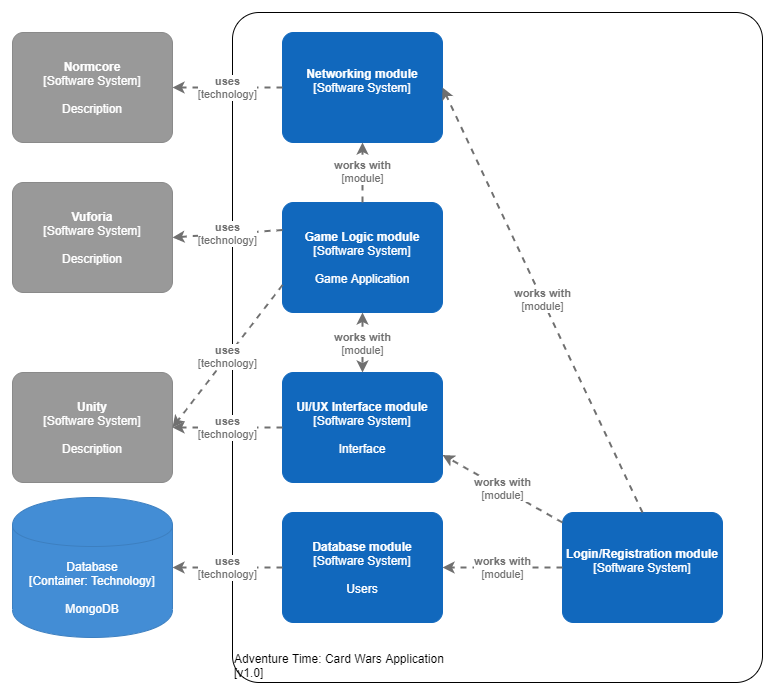

The diagram above was exported from draw.io. Its source (the exported page's mxGraphModel, read from the mxfile embedded in the PNG):
<mxGraphModel dx="2048" dy="682" grid="1" gridSize="10" guides="1" tooltips="1" connect="1" arrows="1" fold="1" page="1" pageScale="1" pageWidth="827" pageHeight="1169" math="0" shadow="0">
  <root>
    <mxCell id="WIyWlLk6GJQsqaUBKTNV-0" />
    <mxCell id="WIyWlLk6GJQsqaUBKTNV-1" parent="WIyWlLk6GJQsqaUBKTNV-0" />
    <object placeholders="1" c4Name="Adventure Time: Card Wars Application" c4Type="ExecutionEnvironment" c4Application="v1.0" label="&lt;div style=&quot;text-align: left&quot;&gt;%c4Name%&lt;/div&gt;&lt;div style=&quot;text-align: left&quot;&gt;[%c4Application%]&lt;/div&gt;" id="8nNlqScjDIhnsxy9DKZS-0">
      <mxCell style="rounded=1;whiteSpace=wrap;html=1;labelBackgroundColor=none;fillColor=#ffffff;fontColor=#000000;align=left;arcSize=5;strokeColor=#000000;verticalAlign=bottom;metaEdit=1;metaData={&quot;c4Type&quot;:{&quot;editable&quot;:false}};points=[[0.25,0,0],[0.5,0,0],[0.75,0,0],[1,0.25,0],[1,0.5,0],[1,0.75,0],[0.75,1,0],[0.5,1,0],[0.25,1,0],[0,0.75,0],[0,0.5,0],[0,0.25,0]];" vertex="1" parent="WIyWlLk6GJQsqaUBKTNV-1">
        <mxGeometry x="60" y="40" width="530" height="670" as="geometry" />
      </mxCell>
    </object>
    <object placeholders="1" c4Name="Networking module" c4Type="Software System" c4Description="" label="&lt;b&gt;%c4Name%&lt;/b&gt;&lt;div&gt;[%c4Type%]&lt;/div&gt;&lt;br&gt;&lt;div&gt;%c4Description%&lt;/div&gt;" id="8nNlqScjDIhnsxy9DKZS-2">
      <mxCell style="rounded=1;whiteSpace=wrap;html=1;labelBackgroundColor=none;fillColor=#1168BD;fontColor=#ffffff;align=center;arcSize=10;strokeColor=#1168BD;metaEdit=1;metaData={&quot;c4Type&quot;:{&quot;editable&quot;:false}};points=[[0.25,0,0],[0.5,0,0],[0.75,0,0],[1,0.25,0],[1,0.5,0],[1,0.75,0],[0.75,1,0],[0.5,1,0],[0.25,1,0],[0,0.75,0],[0,0.5,0],[0,0.25,0]];" vertex="1" parent="WIyWlLk6GJQsqaUBKTNV-1">
        <mxGeometry x="110" y="60" width="160" height="110.00000000000001" as="geometry" />
      </mxCell>
    </object>
    <object placeholders="1" c4Name="UI/UX Interface module" c4Type="Software System" c4Description="Interface" label="&lt;b&gt;%c4Name%&lt;/b&gt;&lt;div&gt;[%c4Type%]&lt;/div&gt;&lt;br&gt;&lt;div&gt;%c4Description%&lt;/div&gt;" id="8nNlqScjDIhnsxy9DKZS-3">
      <mxCell style="rounded=1;whiteSpace=wrap;html=1;labelBackgroundColor=none;fillColor=#1168BD;fontColor=#ffffff;align=center;arcSize=10;strokeColor=#1168BD;metaEdit=1;metaData={&quot;c4Type&quot;:{&quot;editable&quot;:false}};points=[[0.25,0,0],[0.5,0,0],[0.75,0,0],[1,0.25,0],[1,0.5,0],[1,0.75,0],[0.75,1,0],[0.5,1,0],[0.25,1,0],[0,0.75,0],[0,0.5,0],[0,0.25,0]];" vertex="1" parent="WIyWlLk6GJQsqaUBKTNV-1">
        <mxGeometry x="110" y="400" width="160" height="110.00000000000001" as="geometry" />
      </mxCell>
    </object>
    <object placeholders="1" c4Name="Login/Registration module" c4Type="Software System" c4Description="" label="&lt;b&gt;%c4Name%&lt;/b&gt;&lt;div&gt;[%c4Type%]&lt;/div&gt;&lt;br&gt;&lt;div&gt;%c4Description%&lt;/div&gt;" id="8nNlqScjDIhnsxy9DKZS-4">
      <mxCell style="rounded=1;whiteSpace=wrap;html=1;labelBackgroundColor=none;fillColor=#1168BD;fontColor=#ffffff;align=center;arcSize=10;strokeColor=#1168BD;metaEdit=1;metaData={&quot;c4Type&quot;:{&quot;editable&quot;:false}};points=[[0.25,0,0],[0.5,0,0],[0.75,0,0],[1,0.25,0],[1,0.5,0],[1,0.75,0],[0.75,1,0],[0.5,1,0],[0.25,1,0],[0,0.75,0],[0,0.5,0],[0,0.25,0]];" vertex="1" parent="WIyWlLk6GJQsqaUBKTNV-1">
        <mxGeometry x="390" y="540" width="160" height="110.00000000000001" as="geometry" />
      </mxCell>
    </object>
    <object placeholders="1" c4Name="Game Logic module" c4Type="Software System" c4Description="Game Application" label="&lt;b&gt;%c4Name%&lt;/b&gt;&lt;div&gt;[%c4Type%]&lt;/div&gt;&lt;br&gt;&lt;div&gt;%c4Description%&lt;/div&gt;" id="8nNlqScjDIhnsxy9DKZS-7">
      <mxCell style="rounded=1;whiteSpace=wrap;html=1;labelBackgroundColor=none;fillColor=#1168BD;fontColor=#ffffff;align=center;arcSize=10;strokeColor=#1168BD;metaEdit=1;metaData={&quot;c4Type&quot;:{&quot;editable&quot;:false}};points=[[0.25,0,0],[0.5,0,0],[0.75,0,0],[1,0.25,0],[1,0.5,0],[1,0.75,0],[0.75,1,0],[0.5,1,0],[0.25,1,0],[0,0.75,0],[0,0.5,0],[0,0.25,0]];" vertex="1" parent="WIyWlLk6GJQsqaUBKTNV-1">
        <mxGeometry x="110" y="230" width="160" height="110.00000000000001" as="geometry" />
      </mxCell>
    </object>
    <object placeholders="1" c4Name="Database module" c4Type="Software System" c4Description="Users" label="&lt;b&gt;%c4Name%&lt;/b&gt;&lt;div&gt;[%c4Type%]&lt;/div&gt;&lt;br&gt;&lt;div&gt;%c4Description%&lt;/div&gt;" id="8nNlqScjDIhnsxy9DKZS-8">
      <mxCell style="rounded=1;whiteSpace=wrap;html=1;labelBackgroundColor=none;fillColor=#1168BD;fontColor=#ffffff;align=center;arcSize=10;strokeColor=#1168BD;metaEdit=1;metaData={&quot;c4Type&quot;:{&quot;editable&quot;:false}};points=[[0.25,0,0],[0.5,0,0],[0.75,0,0],[1,0.25,0],[1,0.5,0],[1,0.75,0],[0.75,1,0],[0.5,1,0],[0.25,1,0],[0,0.75,0],[0,0.5,0],[0,0.25,0]];" vertex="1" parent="WIyWlLk6GJQsqaUBKTNV-1">
        <mxGeometry x="110" y="540" width="160" height="110.00000000000001" as="geometry" />
      </mxCell>
    </object>
    <object placeholders="1" c4Name="Normcore" c4Type="Software System" c4Description="Description" label="&lt;b&gt;%c4Name%&lt;/b&gt;&lt;div&gt;[%c4Type%]&lt;/div&gt;&lt;br&gt;&lt;div&gt;%c4Description%&lt;/div&gt;" id="8nNlqScjDIhnsxy9DKZS-9">
      <mxCell style="rounded=1;whiteSpace=wrap;html=1;labelBackgroundColor=none;fillColor=#999999;fontColor=#ffffff;align=center;arcSize=10;strokeColor=#8A8A8A;metaEdit=1;metaData={&quot;c4Type&quot;:{&quot;editable&quot;:false}};points=[[0.25,0,0],[0.5,0,0],[0.75,0,0],[1,0.25,0],[1,0.5,0],[1,0.75,0],[0.75,1,0],[0.5,1,0],[0.25,1,0],[0,0.75,0],[0,0.5,0],[0,0.25,0]];" vertex="1" parent="WIyWlLk6GJQsqaUBKTNV-1">
        <mxGeometry x="-160" y="60" width="160" height="110.00000000000001" as="geometry" />
      </mxCell>
    </object>
    <object placeholders="1" c4Type="Relationship" c4Technology="technology" c4Description="uses" label="&lt;div style=&quot;text-align: left&quot;&gt;&lt;div style=&quot;text-align: center&quot;&gt;&lt;b&gt;%c4Description%&lt;/b&gt;&lt;/div&gt;&lt;div style=&quot;text-align: center&quot;&gt;[%c4Technology%]&lt;/div&gt;&lt;/div&gt;" id="8nNlqScjDIhnsxy9DKZS-10">
      <mxCell style="edgeStyle=none;rounded=0;html=1;entryX=1;entryY=0.5;jettySize=auto;orthogonalLoop=1;strokeColor=#707070;strokeWidth=2;fontColor=#707070;jumpStyle=none;dashed=1;metaEdit=1;metaData={&quot;c4Type&quot;:{&quot;editable&quot;:false}};exitX=0;exitY=0.5;exitDx=0;exitDy=0;exitPerimeter=0;entryDx=0;entryDy=0;entryPerimeter=0;" edge="1" parent="WIyWlLk6GJQsqaUBKTNV-1" source="8nNlqScjDIhnsxy9DKZS-2" target="8nNlqScjDIhnsxy9DKZS-9">
        <mxGeometry width="160" relative="1" as="geometry">
          <mxPoint x="280" y="277.5" as="sourcePoint" />
          <mxPoint x="460" y="165" as="targetPoint" />
        </mxGeometry>
      </mxCell>
    </object>
    <object placeholders="1" c4Name="Vuforia" c4Type="Software System" c4Description="Description" label="&lt;b&gt;%c4Name%&lt;/b&gt;&lt;div&gt;[%c4Type%]&lt;/div&gt;&lt;br&gt;&lt;div&gt;%c4Description%&lt;/div&gt;" id="8nNlqScjDIhnsxy9DKZS-11">
      <mxCell style="rounded=1;whiteSpace=wrap;html=1;labelBackgroundColor=none;fillColor=#999999;fontColor=#ffffff;align=center;arcSize=10;strokeColor=#8A8A8A;metaEdit=1;metaData={&quot;c4Type&quot;:{&quot;editable&quot;:false}};points=[[0.25,0,0],[0.5,0,0],[0.75,0,0],[1,0.25,0],[1,0.5,0],[1,0.75,0],[0.75,1,0],[0.5,1,0],[0.25,1,0],[0,0.75,0],[0,0.5,0],[0,0.25,0]];" vertex="1" parent="WIyWlLk6GJQsqaUBKTNV-1">
        <mxGeometry x="-160" y="210" width="160" height="110.00000000000001" as="geometry" />
      </mxCell>
    </object>
    <object placeholders="1" c4Type="Database" c4Technology="Technology" c4Description="MongoDB" label="%c4Type%&lt;div&gt;[Container:&amp;nbsp;%c4Technology%]&lt;/div&gt;&lt;br&gt;&lt;div&gt;%c4Description%&lt;/div&gt;" id="8nNlqScjDIhnsxy9DKZS-13">
      <mxCell style="shape=cylinder;whiteSpace=wrap;html=1;boundedLbl=1;rounded=0;labelBackgroundColor=none;fillColor=#438DD5;fontSize=12;fontColor=#ffffff;align=center;strokeColor=#3C7FC0;metaEdit=1;points=[[0.5,0,0],[1,0.25,0],[1,0.5,0],[1,0.75,0],[0.5,1,0],[0,0.75,0],[0,0.5,0],[0,0.25,0]];metaData={&quot;c4Type&quot;:{&quot;editable&quot;:false}};" vertex="1" parent="WIyWlLk6GJQsqaUBKTNV-1">
        <mxGeometry x="-160" y="525" width="160" height="140" as="geometry" />
      </mxCell>
    </object>
    <object placeholders="1" c4Type="Relationship" c4Technology="technology" c4Description="uses" label="&lt;div style=&quot;text-align: left&quot;&gt;&lt;div style=&quot;text-align: center&quot;&gt;&lt;b&gt;%c4Description%&lt;/b&gt;&lt;/div&gt;&lt;div style=&quot;text-align: center&quot;&gt;[%c4Technology%]&lt;/div&gt;&lt;/div&gt;" id="8nNlqScjDIhnsxy9DKZS-14">
      <mxCell style="edgeStyle=none;rounded=0;html=1;entryX=1;entryY=0.5;jettySize=auto;orthogonalLoop=1;strokeColor=#707070;strokeWidth=2;fontColor=#707070;jumpStyle=none;dashed=1;metaEdit=1;metaData={&quot;c4Type&quot;:{&quot;editable&quot;:false}};exitX=0;exitY=0.5;exitDx=0;exitDy=0;exitPerimeter=0;entryDx=0;entryDy=0;entryPerimeter=0;" edge="1" parent="WIyWlLk6GJQsqaUBKTNV-1" source="8nNlqScjDIhnsxy9DKZS-8" target="8nNlqScjDIhnsxy9DKZS-13">
        <mxGeometry width="160" relative="1" as="geometry">
          <mxPoint x="290" y="287.5" as="sourcePoint" />
          <mxPoint x="470" y="175" as="targetPoint" />
        </mxGeometry>
      </mxCell>
    </object>
    <object placeholders="1" c4Name="Unity" c4Type="Software System" c4Description="Description" label="&lt;b&gt;%c4Name%&lt;/b&gt;&lt;div&gt;[%c4Type%]&lt;/div&gt;&lt;br&gt;&lt;div&gt;%c4Description%&lt;/div&gt;" id="8nNlqScjDIhnsxy9DKZS-15">
      <mxCell style="rounded=1;whiteSpace=wrap;html=1;labelBackgroundColor=none;fillColor=#999999;fontColor=#ffffff;align=center;arcSize=10;strokeColor=#8A8A8A;metaEdit=1;metaData={&quot;c4Type&quot;:{&quot;editable&quot;:false}};points=[[0.25,0,0],[0.5,0,0],[0.75,0,0],[1,0.25,0],[1,0.5,0],[1,0.75,0],[0.75,1,0],[0.5,1,0],[0.25,1,0],[0,0.75,0],[0,0.5,0],[0,0.25,0]];" vertex="1" parent="WIyWlLk6GJQsqaUBKTNV-1">
        <mxGeometry x="-160" y="400" width="160" height="110.00000000000001" as="geometry" />
      </mxCell>
    </object>
    <object placeholders="1" c4Type="Relationship" c4Technology="technology" c4Description="uses" label="&lt;div style=&quot;text-align: left&quot;&gt;&lt;div style=&quot;text-align: center&quot;&gt;&lt;b&gt;%c4Description%&lt;/b&gt;&lt;/div&gt;&lt;div style=&quot;text-align: center&quot;&gt;[%c4Technology%]&lt;/div&gt;&lt;/div&gt;" id="8nNlqScjDIhnsxy9DKZS-16">
      <mxCell style="edgeStyle=none;rounded=0;html=1;entryX=1;entryY=0.5;jettySize=auto;orthogonalLoop=1;strokeColor=#707070;strokeWidth=2;fontColor=#707070;jumpStyle=none;dashed=1;metaEdit=1;metaData={&quot;c4Type&quot;:{&quot;editable&quot;:false}};exitX=0;exitY=0.25;exitDx=0;exitDy=0;exitPerimeter=0;entryDx=0;entryDy=0;entryPerimeter=0;" edge="1" parent="WIyWlLk6GJQsqaUBKTNV-1" source="8nNlqScjDIhnsxy9DKZS-7" target="8nNlqScjDIhnsxy9DKZS-11">
        <mxGeometry width="160" relative="1" as="geometry">
          <mxPoint x="300" y="297.5" as="sourcePoint" />
          <mxPoint x="480" y="185" as="targetPoint" />
        </mxGeometry>
      </mxCell>
    </object>
    <object placeholders="1" c4Type="Relationship" c4Technology="technology" c4Description="uses" label="&lt;div style=&quot;text-align: left&quot;&gt;&lt;div style=&quot;text-align: center&quot;&gt;&lt;b&gt;%c4Description%&lt;/b&gt;&lt;/div&gt;&lt;div style=&quot;text-align: center&quot;&gt;[%c4Technology%]&lt;/div&gt;&lt;/div&gt;" id="8nNlqScjDIhnsxy9DKZS-17">
      <mxCell style="edgeStyle=none;rounded=0;html=1;entryX=1;entryY=0.5;jettySize=auto;orthogonalLoop=1;strokeColor=#707070;strokeWidth=2;fontColor=#707070;jumpStyle=none;dashed=1;metaEdit=1;metaData={&quot;c4Type&quot;:{&quot;editable&quot;:false}};exitX=0;exitY=0.75;exitDx=0;exitDy=0;exitPerimeter=0;entryDx=0;entryDy=0;entryPerimeter=0;" edge="1" parent="WIyWlLk6GJQsqaUBKTNV-1" source="8nNlqScjDIhnsxy9DKZS-7" target="8nNlqScjDIhnsxy9DKZS-15">
        <mxGeometry width="160" relative="1" as="geometry">
          <mxPoint x="310" y="307.5" as="sourcePoint" />
          <mxPoint x="490" y="195" as="targetPoint" />
        </mxGeometry>
      </mxCell>
    </object>
    <object placeholders="1" c4Type="Relationship" c4Technology="technology" c4Description="uses" label="&lt;div style=&quot;text-align: left&quot;&gt;&lt;div style=&quot;text-align: center&quot;&gt;&lt;b&gt;%c4Description%&lt;/b&gt;&lt;/div&gt;&lt;div style=&quot;text-align: center&quot;&gt;[%c4Technology%]&lt;/div&gt;&lt;/div&gt;" id="8nNlqScjDIhnsxy9DKZS-20">
      <mxCell style="edgeStyle=none;rounded=0;html=1;entryX=1;entryY=0.5;jettySize=auto;orthogonalLoop=1;strokeColor=#707070;strokeWidth=2;fontColor=#707070;jumpStyle=none;dashed=1;metaEdit=1;metaData={&quot;c4Type&quot;:{&quot;editable&quot;:false}};exitX=0;exitY=0.5;exitDx=0;exitDy=0;exitPerimeter=0;entryDx=0;entryDy=0;entryPerimeter=0;" edge="1" parent="WIyWlLk6GJQsqaUBKTNV-1" source="8nNlqScjDIhnsxy9DKZS-3" target="8nNlqScjDIhnsxy9DKZS-15">
        <mxGeometry width="160" relative="1" as="geometry">
          <mxPoint x="120" y="322.5" as="sourcePoint" />
          <mxPoint x="10" y="445" as="targetPoint" />
        </mxGeometry>
      </mxCell>
    </object>
    <object placeholders="1" c4Type="Relationship" c4Technology="module" c4Description="works with" label="&lt;div style=&quot;text-align: left&quot;&gt;&lt;div style=&quot;text-align: center&quot;&gt;&lt;b&gt;%c4Description%&lt;/b&gt;&lt;/div&gt;&lt;div style=&quot;text-align: center&quot;&gt;[%c4Technology%]&lt;/div&gt;&lt;/div&gt;" id="8nNlqScjDIhnsxy9DKZS-21">
      <mxCell style="edgeStyle=none;rounded=0;html=1;entryX=1;entryY=0.5;jettySize=auto;orthogonalLoop=1;strokeColor=#707070;strokeWidth=2;fontColor=#707070;jumpStyle=none;dashed=1;metaEdit=1;metaData={&quot;c4Type&quot;:{&quot;editable&quot;:false}};exitX=0;exitY=0.5;exitDx=0;exitDy=0;exitPerimeter=0;entryDx=0;entryDy=0;entryPerimeter=0;" edge="1" parent="WIyWlLk6GJQsqaUBKTNV-1" source="8nNlqScjDIhnsxy9DKZS-4" target="8nNlqScjDIhnsxy9DKZS-8">
        <mxGeometry width="160" relative="1" as="geometry">
          <mxPoint x="130" y="332.5" as="sourcePoint" />
          <mxPoint x="20" y="455" as="targetPoint" />
        </mxGeometry>
      </mxCell>
    </object>
    <object placeholders="1" c4Type="Relationship" c4Technology="module" c4Description="works with" label="&lt;div style=&quot;text-align: left&quot;&gt;&lt;div style=&quot;text-align: center&quot;&gt;&lt;b&gt;%c4Description%&lt;/b&gt;&lt;/div&gt;&lt;div style=&quot;text-align: center&quot;&gt;[%c4Technology%]&lt;/div&gt;&lt;/div&gt;" id="8nNlqScjDIhnsxy9DKZS-22">
      <mxCell style="edgeStyle=none;rounded=0;html=1;entryX=1;entryY=0.5;jettySize=auto;orthogonalLoop=1;strokeColor=#707070;strokeWidth=2;fontColor=#707070;jumpStyle=none;dashed=1;metaEdit=1;metaData={&quot;c4Type&quot;:{&quot;editable&quot;:false}};exitX=0.5;exitY=0;exitDx=0;exitDy=0;exitPerimeter=0;entryDx=0;entryDy=0;entryPerimeter=0;" edge="1" parent="WIyWlLk6GJQsqaUBKTNV-1" source="8nNlqScjDIhnsxy9DKZS-4" target="8nNlqScjDIhnsxy9DKZS-2">
        <mxGeometry width="160" relative="1" as="geometry">
          <mxPoint x="140" y="342.5" as="sourcePoint" />
          <mxPoint x="30" y="465" as="targetPoint" />
        </mxGeometry>
      </mxCell>
    </object>
    <object placeholders="1" c4Type="Relationship" c4Technology="module" c4Description="works with" label="&lt;div style=&quot;text-align: left&quot;&gt;&lt;div style=&quot;text-align: center&quot;&gt;&lt;b&gt;%c4Description%&lt;/b&gt;&lt;/div&gt;&lt;div style=&quot;text-align: center&quot;&gt;[%c4Technology%]&lt;/div&gt;&lt;/div&gt;" id="8nNlqScjDIhnsxy9DKZS-23">
      <mxCell style="edgeStyle=none;rounded=0;html=1;entryX=0.5;entryY=0;jettySize=auto;orthogonalLoop=1;strokeColor=#707070;strokeWidth=2;fontColor=#707070;jumpStyle=none;dashed=1;metaEdit=1;metaData={&quot;c4Type&quot;:{&quot;editable&quot;:false}};exitX=0.5;exitY=1;exitDx=0;exitDy=0;exitPerimeter=0;entryDx=0;entryDy=0;entryPerimeter=0;startArrow=classic;startFill=1;" edge="1" parent="WIyWlLk6GJQsqaUBKTNV-1" source="8nNlqScjDIhnsxy9DKZS-7" target="8nNlqScjDIhnsxy9DKZS-3">
        <mxGeometry width="160" relative="1" as="geometry">
          <mxPoint x="150" y="352.5" as="sourcePoint" />
          <mxPoint x="40" y="475" as="targetPoint" />
        </mxGeometry>
      </mxCell>
    </object>
    <object placeholders="1" c4Type="Relationship" c4Technology="module" c4Description="works with" label="&lt;div style=&quot;text-align: left&quot;&gt;&lt;div style=&quot;text-align: center&quot;&gt;&lt;b&gt;%c4Description%&lt;/b&gt;&lt;/div&gt;&lt;div style=&quot;text-align: center&quot;&gt;[%c4Technology%]&lt;/div&gt;&lt;/div&gt;" id="8nNlqScjDIhnsxy9DKZS-24">
      <mxCell style="edgeStyle=none;rounded=0;html=1;entryX=0.5;entryY=1;jettySize=auto;orthogonalLoop=1;strokeColor=#707070;strokeWidth=2;fontColor=#707070;jumpStyle=none;dashed=1;metaEdit=1;metaData={&quot;c4Type&quot;:{&quot;editable&quot;:false}};exitX=0.5;exitY=0;exitDx=0;exitDy=0;exitPerimeter=0;entryDx=0;entryDy=0;entryPerimeter=0;" edge="1" parent="WIyWlLk6GJQsqaUBKTNV-1" source="8nNlqScjDIhnsxy9DKZS-7" target="8nNlqScjDIhnsxy9DKZS-2">
        <mxGeometry width="160" relative="1" as="geometry">
          <mxPoint x="160" y="362.5" as="sourcePoint" />
          <mxPoint x="50" y="485" as="targetPoint" />
        </mxGeometry>
      </mxCell>
    </object>
    <object placeholders="1" c4Type="Relationship" c4Technology="module" c4Description="works with" label="&lt;div style=&quot;text-align: left&quot;&gt;&lt;div style=&quot;text-align: center&quot;&gt;&lt;b&gt;%c4Description%&lt;/b&gt;&lt;/div&gt;&lt;div style=&quot;text-align: center&quot;&gt;[%c4Technology%]&lt;/div&gt;&lt;/div&gt;" id="8nNlqScjDIhnsxy9DKZS-25">
      <mxCell style="edgeStyle=none;rounded=0;html=1;entryX=1;entryY=0.75;jettySize=auto;orthogonalLoop=1;strokeColor=#707070;strokeWidth=2;fontColor=#707070;jumpStyle=none;dashed=1;metaEdit=1;metaData={&quot;c4Type&quot;:{&quot;editable&quot;:false}};entryDx=0;entryDy=0;entryPerimeter=0;" edge="1" parent="WIyWlLk6GJQsqaUBKTNV-1" source="8nNlqScjDIhnsxy9DKZS-4" target="8nNlqScjDIhnsxy9DKZS-3">
        <mxGeometry width="160" relative="1" as="geometry">
          <mxPoint x="389.99999999999955" y="525" as="sourcePoint" />
          <mxPoint x="270" y="525" as="targetPoint" />
        </mxGeometry>
      </mxCell>
    </object>
  </root>
</mxGraphModel>